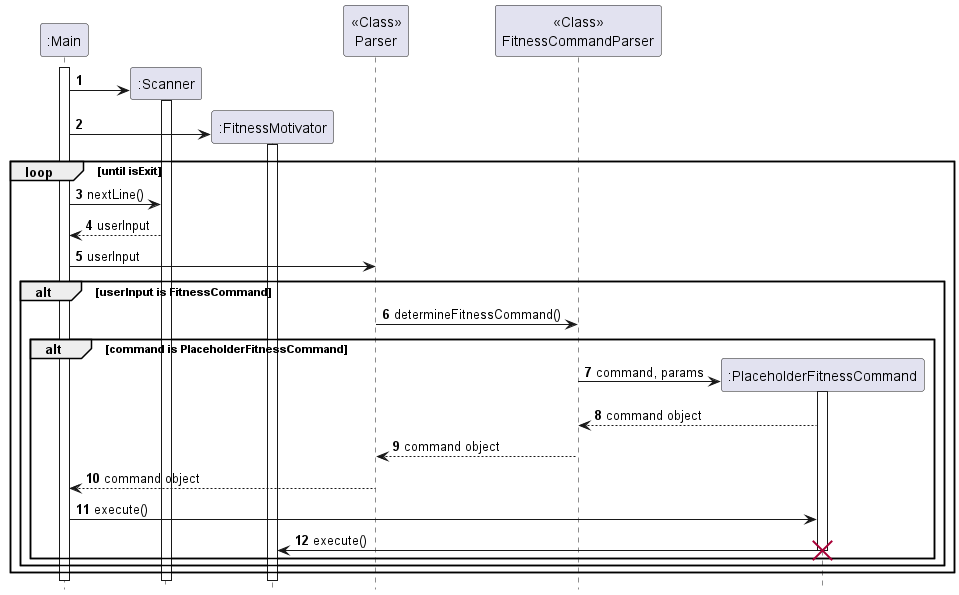

The diagram above was rendered by PlantUML. Its source (embedded in the PNG):
@startuml

autonumber

participant ":Main" as Main
participant ":Scanner" as Scanner
participant ":FitnessMotivator" as FitnessMotivator
participant "<<Class>>\nParser" as Parser
participant "<<Class>>\nFitnessCommandParser" as FitnessCommandParser
participant ":PlaceholderFitnessCommand" as PlaceholderFitnessCommand

hide footbox

activate Main

create Scanner
Main -> Scanner
activate Scanner

create FitnessMotivator
Main -> FitnessMotivator
activate FitnessMotivator

loop until isExit

    Main -> Scanner: nextLine()
    Scanner --> Main: userInput
    Main -> Parser: userInput
    alt userInput is FitnessCommand
        Parser -> FitnessCommandParser: determineFitnessCommand()
        alt command is PlaceholderFitnessCommand
            create PlaceholderFitnessCommand
            FitnessCommandParser -> PlaceholderFitnessCommand: command, params
            activate PlaceholderFitnessCommand
            PlaceholderFitnessCommand --> FitnessCommandParser: command object
            FitnessCommandParser --> Parser: command object
            Parser --> Main: command object
            Main -> PlaceholderFitnessCommand: execute()
            PlaceholderFitnessCommand -> FitnessMotivator: execute()
            destroy PlaceholderFitnessCommand
        end
    end
end

@enduml